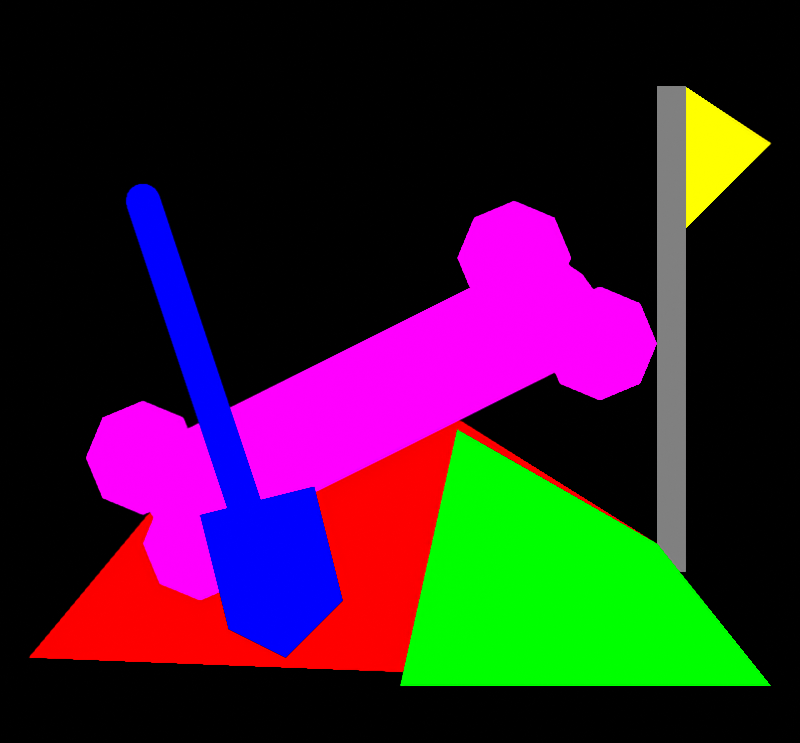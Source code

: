 # Source: digsite.blend  (saved by Blender 4.5.92; exported with 4.5.12 LTS)
import bpy
from mathutils import Matrix  # noqa: F401  (used for matrix-valued properties, if any)

bpy.ops.wm.read_factory_settings(use_empty=True)
scene = bpy.context.scene
scene.name = 'DinoTycoon_digsite_Pose0'

# ---- materials (node trees are filled in below, after node groups)
mat_dinotycoon_role_b = bpy.data.materials.new('DinoTycoon_Role_B')
mat_dinotycoon_role_b.diffuse_color = (1.0, 0.0, 0.0, 1.0)
mat_dinotycoon_role_d = bpy.data.materials.new('DinoTycoon_Role_D')
mat_dinotycoon_role_d.diffuse_color = (0.0, 1.0, 0.0, 1.0)
mat_dinotycoon_role_w = bpy.data.materials.new('DinoTycoon_Role_W')
mat_dinotycoon_role_w.diffuse_color = (1.0, 0.0, 1.0, 1.0)
mat_dinotycoon_role_m = bpy.data.materials.new('DinoTycoon_Role_M')
mat_dinotycoon_role_m.diffuse_color = (0.2159, 0.2159, 0.2159, 1.0)
mat_dinotycoon_role_a = bpy.data.materials.new('DinoTycoon_Role_A')
mat_dinotycoon_role_a.diffuse_color = (1.0, 1.0, 0.0, 1.0)
mat_dinotycoon_role_f = bpy.data.materials.new('DinoTycoon_Role_F')
mat_dinotycoon_role_f.diffuse_color = (0.0, 0.0, 1.0, 1.0)

# ---- material node trees
mat_dinotycoon_role_b.use_nodes = True; mat_dinotycoon_role_b.node_tree.nodes.clear()
_N = mat_dinotycoon_role_b.node_tree.nodes; _L = mat_dinotycoon_role_b.node_tree.links
n0 = _N.new('ShaderNodeEmission'); n0.name = 'Emission'; n0.location = (0, 0)
n0.inputs[0].default_value = (1.0, 0.0, 0.0, 1.0)
n1 = _N.new('ShaderNodeOutputMaterial'); n1.name = 'Material Output'; n1.location = (0, 0)
_L.new(n0.outputs[0], n1.inputs[0])
n1.is_active_output = True
mat_dinotycoon_role_d.use_nodes = True; mat_dinotycoon_role_d.node_tree.nodes.clear()
_N = mat_dinotycoon_role_d.node_tree.nodes; _L = mat_dinotycoon_role_d.node_tree.links
n0 = _N.new('ShaderNodeEmission'); n0.name = 'Emission'; n0.location = (0, 0)
n0.inputs[0].default_value = (0.0, 1.0, 0.0, 1.0)
n1 = _N.new('ShaderNodeOutputMaterial'); n1.name = 'Material Output'; n1.location = (0, 0)
_L.new(n0.outputs[0], n1.inputs[0])
n1.is_active_output = True
mat_dinotycoon_role_w.use_nodes = True; mat_dinotycoon_role_w.node_tree.nodes.clear()
_N = mat_dinotycoon_role_w.node_tree.nodes; _L = mat_dinotycoon_role_w.node_tree.links
n0 = _N.new('ShaderNodeEmission'); n0.name = 'Emission'; n0.location = (0, 0)
n0.inputs[0].default_value = (1.0, 0.0, 1.0, 1.0)
n1 = _N.new('ShaderNodeOutputMaterial'); n1.name = 'Material Output'; n1.location = (0, 0)
_L.new(n0.outputs[0], n1.inputs[0])
n1.is_active_output = True
mat_dinotycoon_role_m.use_nodes = True; mat_dinotycoon_role_m.node_tree.nodes.clear()
_N = mat_dinotycoon_role_m.node_tree.nodes; _L = mat_dinotycoon_role_m.node_tree.links
n0 = _N.new('ShaderNodeEmission'); n0.name = 'Emission'; n0.location = (0, 0)
n0.inputs[0].default_value = (0.2159, 0.2159, 0.2159, 1.0)
n1 = _N.new('ShaderNodeOutputMaterial'); n1.name = 'Material Output'; n1.location = (0, 0)
_L.new(n0.outputs[0], n1.inputs[0])
n1.is_active_output = True
mat_dinotycoon_role_a.use_nodes = True; mat_dinotycoon_role_a.node_tree.nodes.clear()
_N = mat_dinotycoon_role_a.node_tree.nodes; _L = mat_dinotycoon_role_a.node_tree.links
n0 = _N.new('ShaderNodeEmission'); n0.name = 'Emission'; n0.location = (0, 0)
n0.inputs[0].default_value = (1.0, 1.0, 0.0, 1.0)
n1 = _N.new('ShaderNodeOutputMaterial'); n1.name = 'Material Output'; n1.location = (0, 0)
_L.new(n0.outputs[0], n1.inputs[0])
n1.is_active_output = True
mat_dinotycoon_role_f.use_nodes = True; mat_dinotycoon_role_f.node_tree.nodes.clear()
_N = mat_dinotycoon_role_f.node_tree.nodes; _L = mat_dinotycoon_role_f.node_tree.links
n0 = _N.new('ShaderNodeEmission'); n0.name = 'Emission'; n0.location = (0, 0)
n0.inputs[0].default_value = (0.0, 0.0, 1.0, 1.0)
n1 = _N.new('ShaderNodeOutputMaterial'); n1.name = 'Material Output'; n1.location = (0, 0)
_L.new(n0.outputs[0], n1.inputs[0])
n1.is_active_output = True

# ---- cameras
cam_dinotycoon_digsite_pose0_camera = bpy.data.cameras.new('DinoTycoon_digsite_Pose0_Camera')
cam_dinotycoon_digsite_pose0_camera.type = 'ORTHO'
cam_dinotycoon_digsite_pose0_camera.ortho_scale = 28.0

# ---- meshes
me_dinotycoon_digsite_pose0_sand = bpy.data.meshes.new('DinoTycoon_digsite_Pose0_sand')
me_dinotycoon_digsite_pose0_sand.from_pydata([(1.0, -1.0, 3.0), (6.0, -1.0, 9.0), (15.0, -1.0, 12.0), (23.0, -1.0, 7.0), (27.0, -1.0, 2.0), (1.0, 1.0, 3.0), (6.0, 1.0, 9.0), (15.0, 1.0, 12.0), (23.0, 1.0, 7.0), (27.0, 1.0, 2.0)], [], [(4, 3, 2, 1, 0), (5, 6, 7, 8, 9), (0, 1, 6, 5), (1, 2, 7, 6), (2, 3, 8, 7), (3, 4, 9, 8), (4, 0, 5, 9)])
me_dinotycoon_digsite_pose0_sand.materials.append(mat_dinotycoon_role_b)
me_dinotycoon_digsite_pose0_sand.update()
me_dinotycoon_digsite_pose0_sand_shade = bpy.data.meshes.new('DinoTycoon_digsite_Pose0_sand_shade')
me_dinotycoon_digsite_pose0_sand_shade.from_pydata([(16.0, -3.0, 11.0), (23.0, -3.0, 7.0), (27.0, -3.0, 2.0), (14.0, -3.0, 2.0), (16.0, -1.0, 11.0), (23.0, -1.0, 7.0), (27.0, -1.0, 2.0), (14.0, -1.0, 2.0)], [], [(3, 2, 1, 0), (4, 5, 6, 7), (0, 1, 5, 4), (1, 2, 6, 5), (2, 3, 7, 6), (3, 0, 4, 7)])
me_dinotycoon_digsite_pose0_sand_shade.materials.append(mat_dinotycoon_role_d)
me_dinotycoon_digsite_pose0_sand_shade.update()
me_dinotycoon_digsite_pose0_bone_0 = bpy.data.meshes.new('DinoTycoon_digsite_Pose0_bone_0')
me_dinotycoon_digsite_pose0_bone_0.from_pydata([(7.894, -4.0, 7.211), (19.89, -4.0, 13.21), (18.11, -4.0, 16.79), (6.106, -4.0, 10.79), (7.894, -2.0, 7.211), (19.89, -2.0, 13.21), (18.11, -2.0, 16.79), (6.106, -2.0, 10.79)], [], [(3, 2, 1, 0), (4, 5, 6, 7), (0, 1, 5, 4), (1, 2, 6, 5), (2, 3, 7, 6), (3, 0, 4, 7)])
me_dinotycoon_digsite_pose0_bone_0.materials.append(mat_dinotycoon_role_w)
me_dinotycoon_digsite_pose0_bone_0.update()
me_dinotycoon_digsite_pose0_bone_joint_0 = bpy.data.meshes.new('DinoTycoon_digsite_Pose0_bone_joint_0')
me_dinotycoon_digsite_pose0_bone_joint_0.from_pydata([(9.0, -4.0, 9.0), (8.848, -4.0, 8.235), (8.414, -4.0, 7.586), (7.765, -4.0, 7.152), (7.0, -4.0, 7.0), (6.235, -4.0, 7.152), (5.586, -4.0, 7.586), (5.152, -4.0, 8.235), (5.0, -4.0, 9.0), (5.152, -4.0, 9.765), (5.586, -4.0, 10.41), (6.235, -4.0, 10.85), (7.0, -4.0, 11.0), (7.765, -4.0, 10.85), (8.414, -4.0, 10.41), (8.848, -4.0, 9.765), (9.0, -2.0, 9.0), (8.848, -2.0, 8.235), (8.414, -2.0, 7.586), (7.765, -2.0, 7.152), (7.0, -2.0, 7.0), (6.235, -2.0, 7.152), (5.586, -2.0, 7.586), (5.152, -2.0, 8.235), (5.0, -2.0, 9.0), (5.152, -2.0, 9.765), (5.586, -2.0, 10.41), (6.235, -2.0, 10.85), (7.0, -2.0, 11.0), (7.765, -2.0, 10.85), (8.414, -2.0, 10.41), (8.848, -2.0, 9.765)], [], [(15, 14, 13, 12, 11, 10, 9, 8, 7, 6, 5, 4, 3, 2, 1, 0), (16, 17, 18, 19, 20, 21, 22, 23, 24, 25, 26, 27, 28, 29, 30, 31), (0, 1, 17, 16), (1, 2, 18, 17), (2, 3, 19, 18), (3, 4, 20, 19), (4, 5, 21, 20), (5, 6, 22, 21), (6, 7, 23, 22), (7, 8, 24, 23), (8, 9, 25, 24), (9, 10, 26, 25), (10, 11, 27, 26), (11, 12, 28, 27), (12, 13, 29, 28), (13, 14, 30, 29), (14, 15, 31, 30), (15, 0, 16, 31)])
me_dinotycoon_digsite_pose0_bone_joint_0.materials.append(mat_dinotycoon_role_w)
me_dinotycoon_digsite_pose0_bone_joint_0.update()
me_dinotycoon_digsite_pose0_bone_tip = bpy.data.meshes.new('DinoTycoon_digsite_Pose0_bone_tip')
me_dinotycoon_digsite_pose0_bone_tip.from_pydata([(21.0, -4.0, 15.0), (20.85, -4.0, 14.23), (20.41, -4.0, 13.59), (19.77, -4.0, 13.15), (19.0, -4.0, 13.0), (18.23, -4.0, 13.15), (17.59, -4.0, 13.59), (17.15, -4.0, 14.23), (17.0, -4.0, 15.0), (17.15, -4.0, 15.77), (17.59, -4.0, 16.41), (18.23, -4.0, 16.85), (19.0, -4.0, 17.0), (19.77, -4.0, 16.85), (20.41, -4.0, 16.41), (20.85, -4.0, 15.77), (21.0, -2.0, 15.0), (20.85, -2.0, 14.23), (20.41, -2.0, 13.59), (19.77, -2.0, 13.15), (19.0, -2.0, 13.0), (18.23, -2.0, 13.15), (17.59, -2.0, 13.59), (17.15, -2.0, 14.23), (17.0, -2.0, 15.0), (17.15, -2.0, 15.77), (17.59, -2.0, 16.41), (18.23, -2.0, 16.85), (19.0, -2.0, 17.0), (19.77, -2.0, 16.85), (20.41, -2.0, 16.41), (20.85, -2.0, 15.77)], [], [(15, 14, 13, 12, 11, 10, 9, 8, 7, 6, 5, 4, 3, 2, 1, 0), (16, 17, 18, 19, 20, 21, 22, 23, 24, 25, 26, 27, 28, 29, 30, 31), (0, 1, 17, 16), (1, 2, 18, 17), (2, 3, 19, 18), (3, 4, 20, 19), (4, 5, 21, 20), (5, 6, 22, 21), (6, 7, 23, 22), (7, 8, 24, 23), (8, 9, 25, 24), (9, 10, 26, 25), (10, 11, 27, 26), (11, 12, 28, 27), (12, 13, 29, 28), (13, 14, 30, 29), (14, 15, 31, 30), (15, 0, 16, 31)])
me_dinotycoon_digsite_pose0_bone_tip.materials.append(mat_dinotycoon_role_w)
me_dinotycoon_digsite_pose0_bone_tip.update()
me_dinotycoon_digsite_pose0_knuckle5 = bpy.data.meshes.new('DinoTycoon_digsite_Pose0_knuckle5')
me_dinotycoon_digsite_pose0_knuckle5.from_pydata([(7.0, -5.0, 10.0), (6.414, -5.0, 8.586), (5.0, -5.0, 8.0), (3.586, -5.0, 8.586), (3.0, -5.0, 10.0), (3.586, -5.0, 11.41), (5.0, -5.0, 12.0), (6.414, -5.0, 11.41), (7.0, -3.0, 10.0), (6.414, -3.0, 8.586), (5.0, -3.0, 8.0), (3.586, -3.0, 8.586), (3.0, -3.0, 10.0), (3.586, -3.0, 11.41), (5.0, -3.0, 12.0), (6.414, -3.0, 11.41)], [], [(7, 6, 5, 4, 3, 2, 1, 0), (8, 9, 10, 11, 12, 13, 14, 15), (0, 1, 9, 8), (1, 2, 10, 9), (2, 3, 11, 10), (3, 4, 12, 11), (4, 5, 13, 12), (5, 6, 14, 13), (6, 7, 15, 14), (7, 0, 8, 15)])
me_dinotycoon_digsite_pose0_knuckle5.materials.append(mat_dinotycoon_role_w)
me_dinotycoon_digsite_pose0_knuckle5.update()
me_dinotycoon_digsite_pose0_knuckle7 = bpy.data.meshes.new('DinoTycoon_digsite_Pose0_knuckle7')
me_dinotycoon_digsite_pose0_knuckle7.from_pydata([(9.0, -5.0, 7.0), (8.414, -5.0, 5.586), (7.0, -5.0, 5.0), (5.586, -5.0, 5.586), (5.0, -5.0, 7.0), (5.586, -5.0, 8.414), (7.0, -5.0, 9.0), (8.414, -5.0, 8.414), (9.0, -3.0, 7.0), (8.414, -3.0, 5.586), (7.0, -3.0, 5.0), (5.586, -3.0, 5.586), (5.0, -3.0, 7.0), (5.586, -3.0, 8.414), (7.0, -3.0, 9.0), (8.414, -3.0, 8.414)], [], [(7, 6, 5, 4, 3, 2, 1, 0), (8, 9, 10, 11, 12, 13, 14, 15), (0, 1, 9, 8), (1, 2, 10, 9), (2, 3, 11, 10), (3, 4, 12, 11), (4, 5, 13, 12), (5, 6, 14, 13), (6, 7, 15, 14), (7, 0, 8, 15)])
me_dinotycoon_digsite_pose0_knuckle7.materials.append(mat_dinotycoon_role_w)
me_dinotycoon_digsite_pose0_knuckle7.update()
me_dinotycoon_digsite_pose0_knuckle18 = bpy.data.meshes.new('DinoTycoon_digsite_Pose0_knuckle18')
me_dinotycoon_digsite_pose0_knuckle18.from_pydata([(20.0, -5.0, 17.0), (19.41, -5.0, 15.59), (18.0, -5.0, 15.0), (16.59, -5.0, 15.59), (16.0, -5.0, 17.0), (16.59, -5.0, 18.41), (18.0, -5.0, 19.0), (19.41, -5.0, 18.41), (20.0, -3.0, 17.0), (19.41, -3.0, 15.59), (18.0, -3.0, 15.0), (16.59, -3.0, 15.59), (16.0, -3.0, 17.0), (16.59, -3.0, 18.41), (18.0, -3.0, 19.0), (19.41, -3.0, 18.41)], [], [(7, 6, 5, 4, 3, 2, 1, 0), (8, 9, 10, 11, 12, 13, 14, 15), (0, 1, 9, 8), (1, 2, 10, 9), (2, 3, 11, 10), (3, 4, 12, 11), (4, 5, 13, 12), (5, 6, 14, 13), (6, 7, 15, 14), (7, 0, 8, 15)])
me_dinotycoon_digsite_pose0_knuckle18.materials.append(mat_dinotycoon_role_w)
me_dinotycoon_digsite_pose0_knuckle18.update()
me_dinotycoon_digsite_pose0_knuckle21 = bpy.data.meshes.new('DinoTycoon_digsite_Pose0_knuckle21')
me_dinotycoon_digsite_pose0_knuckle21.from_pydata([(23.0, -5.0, 14.0), (22.41, -5.0, 12.59), (21.0, -5.0, 12.0), (19.59, -5.0, 12.59), (19.0, -5.0, 14.0), (19.59, -5.0, 15.41), (21.0, -5.0, 16.0), (22.41, -5.0, 15.41), (23.0, -3.0, 14.0), (22.41, -3.0, 12.59), (21.0, -3.0, 12.0), (19.59, -3.0, 12.59), (19.0, -3.0, 14.0), (19.59, -3.0, 15.41), (21.0, -3.0, 16.0), (22.41, -3.0, 15.41)], [], [(7, 6, 5, 4, 3, 2, 1, 0), (8, 9, 10, 11, 12, 13, 14, 15), (0, 1, 9, 8), (1, 2, 10, 9), (2, 3, 11, 10), (3, 4, 12, 11), (4, 5, 13, 12), (5, 6, 14, 13), (6, 7, 15, 14), (7, 0, 8, 15)])
me_dinotycoon_digsite_pose0_knuckle21.materials.append(mat_dinotycoon_role_w)
me_dinotycoon_digsite_pose0_knuckle21.update()
me_dinotycoon_digsite_pose0_flagpole = bpy.data.meshes.new('DinoTycoon_digsite_Pose0_flagpole')
me_dinotycoon_digsite_pose0_flagpole.from_pydata([(23.0, 1.0, 23.0), (24.0, 1.0, 23.0), (24.0, 1.0, 6.0), (23.0, 1.0, 6.0), (23.0, 3.0, 23.0), (24.0, 3.0, 23.0), (24.0, 3.0, 6.0), (23.0, 3.0, 6.0)], [], [(3, 2, 1, 0), (4, 5, 6, 7), (0, 1, 5, 4), (1, 2, 6, 5), (2, 3, 7, 6), (3, 0, 4, 7)])
me_dinotycoon_digsite_pose0_flagpole.materials.append(mat_dinotycoon_role_m)
me_dinotycoon_digsite_pose0_flagpole.update()
me_dinotycoon_digsite_pose0_flag = bpy.data.meshes.new('DinoTycoon_digsite_Pose0_flag')
me_dinotycoon_digsite_pose0_flag.from_pydata([(24.0, -4.0, 23.0), (27.0, -4.0, 21.0), (24.0, -4.0, 18.0), (24.0, -2.0, 23.0), (27.0, -2.0, 21.0), (24.0, -2.0, 18.0)], [], [(2, 1, 0), (3, 4, 5), (0, 1, 4, 3), (1, 2, 5, 4), (2, 0, 3, 5)])
me_dinotycoon_digsite_pose0_flag.materials.append(mat_dinotycoon_role_a)
me_dinotycoon_digsite_pose0_flag.update()
me_dinotycoon_digsite_pose0_shovel_0 = bpy.data.meshes.new('DinoTycoon_digsite_Pose0_shovel_0')
me_dinotycoon_digsite_pose0_shovel_0.from_pydata([(4.431, -6.0, 18.81), (8.431, -6.0, 6.81), (9.569, -6.0, 7.19), (5.569, -6.0, 19.19), (4.431, -4.0, 18.81), (8.431, -4.0, 6.81), (9.569, -4.0, 7.19), (5.569, -4.0, 19.19)], [], [(3, 2, 1, 0), (4, 5, 6, 7), (0, 1, 5, 4), (1, 2, 6, 5), (2, 3, 7, 6), (3, 0, 4, 7)])
me_dinotycoon_digsite_pose0_shovel_0.materials.append(mat_dinotycoon_role_f)
me_dinotycoon_digsite_pose0_shovel_0.update()
me_dinotycoon_digsite_pose0_shovel_joint_0 = bpy.data.meshes.new('DinoTycoon_digsite_Pose0_shovel_joint_0')
me_dinotycoon_digsite_pose0_shovel_joint_0.from_pydata([(5.6, -6.0, 19.0), (5.554, -6.0, 18.77), (5.424, -6.0, 18.58), (5.23, -6.0, 18.45), (5.0, -6.0, 18.4), (4.77, -6.0, 18.45), (4.576, -6.0, 18.58), (4.446, -6.0, 18.77), (4.4, -6.0, 19.0), (4.446, -6.0, 19.23), (4.576, -6.0, 19.42), (4.77, -6.0, 19.55), (5.0, -6.0, 19.6), (5.23, -6.0, 19.55), (5.424, -6.0, 19.42), (5.554, -6.0, 19.23), (5.6, -4.0, 19.0), (5.554, -4.0, 18.77), (5.424, -4.0, 18.58), (5.23, -4.0, 18.45), (5.0, -4.0, 18.4), (4.77, -4.0, 18.45), (4.576, -4.0, 18.58), (4.446, -4.0, 18.77), (4.4, -4.0, 19.0), (4.446, -4.0, 19.23), (4.576, -4.0, 19.42), (4.77, -4.0, 19.55), (5.0, -4.0, 19.6), (5.23, -4.0, 19.55), (5.424, -4.0, 19.42), (5.554, -4.0, 19.23)], [], [(15, 14, 13, 12, 11, 10, 9, 8, 7, 6, 5, 4, 3, 2, 1, 0), (16, 17, 18, 19, 20, 21, 22, 23, 24, 25, 26, 27, 28, 29, 30, 31), (0, 1, 17, 16), (1, 2, 18, 17), (2, 3, 19, 18), (3, 4, 20, 19), (4, 5, 21, 20), (5, 6, 22, 21), (6, 7, 23, 22), (7, 8, 24, 23), (8, 9, 25, 24), (9, 10, 26, 25), (10, 11, 27, 26), (11, 12, 28, 27), (12, 13, 29, 28), (13, 14, 30, 29), (14, 15, 31, 30), (15, 0, 16, 31)])
me_dinotycoon_digsite_pose0_shovel_joint_0.materials.append(mat_dinotycoon_role_f)
me_dinotycoon_digsite_pose0_shovel_joint_0.update()
me_dinotycoon_digsite_pose0_shovel_tip = bpy.data.meshes.new('DinoTycoon_digsite_Pose0_shovel_tip')
me_dinotycoon_digsite_pose0_shovel_tip.from_pydata([(9.6, -6.0, 7.0), (9.554, -6.0, 6.77), (9.424, -6.0, 6.576), (9.23, -6.0, 6.446), (9.0, -6.0, 6.4), (8.77, -6.0, 6.446), (8.576, -6.0, 6.576), (8.446, -6.0, 6.77), (8.4, -6.0, 7.0), (8.446, -6.0, 7.23), (8.576, -6.0, 7.424), (8.77, -6.0, 7.554), (9.0, -6.0, 7.6), (9.23, -6.0, 7.554), (9.424, -6.0, 7.424), (9.554, -6.0, 7.23), (9.6, -4.0, 7.0), (9.554, -4.0, 6.77), (9.424, -4.0, 6.576), (9.23, -4.0, 6.446), (9.0, -4.0, 6.4), (8.77, -4.0, 6.446), (8.576, -4.0, 6.576), (8.446, -4.0, 6.77), (8.4, -4.0, 7.0), (8.446, -4.0, 7.23), (8.576, -4.0, 7.424), (8.77, -4.0, 7.554), (9.0, -4.0, 7.6), (9.23, -4.0, 7.554), (9.424, -4.0, 7.424), (9.554, -4.0, 7.23)], [], [(15, 14, 13, 12, 11, 10, 9, 8, 7, 6, 5, 4, 3, 2, 1, 0), (16, 17, 18, 19, 20, 21, 22, 23, 24, 25, 26, 27, 28, 29, 30, 31), (0, 1, 17, 16), (1, 2, 18, 17), (2, 3, 19, 18), (3, 4, 20, 19), (4, 5, 21, 20), (5, 6, 22, 21), (6, 7, 23, 22), (7, 8, 24, 23), (8, 9, 25, 24), (9, 10, 26, 25), (10, 11, 27, 26), (11, 12, 28, 27), (12, 13, 29, 28), (13, 14, 30, 29), (14, 15, 31, 30), (15, 0, 16, 31)])
me_dinotycoon_digsite_pose0_shovel_tip.materials.append(mat_dinotycoon_role_f)
me_dinotycoon_digsite_pose0_shovel_tip.update()
me_dinotycoon_digsite_pose0_spade = bpy.data.meshes.new('DinoTycoon_digsite_Pose0_spade')
me_dinotycoon_digsite_pose0_spade.from_pydata([(7.0, -7.0, 8.0), (11.0, -7.0, 9.0), (12.0, -7.0, 5.0), (10.0, -7.0, 3.0), (8.0, -7.0, 4.0), (7.0, -5.0, 8.0), (11.0, -5.0, 9.0), (12.0, -5.0, 5.0), (10.0, -5.0, 3.0), (8.0, -5.0, 4.0)], [], [(4, 3, 2, 1, 0), (5, 6, 7, 8, 9), (0, 1, 6, 5), (1, 2, 7, 6), (2, 3, 8, 7), (3, 4, 9, 8), (4, 0, 5, 9)])
me_dinotycoon_digsite_pose0_spade.materials.append(mat_dinotycoon_role_f)
me_dinotycoon_digsite_pose0_spade.update()

# ---- objects
ob_dinotycoon_digsite_pose0_camera = bpy.data.objects.new('DinoTycoon_digsite_Pose0_Camera', cam_dinotycoon_digsite_pose0_camera)
ob_dinotycoon_digsite_pose0_sand = bpy.data.objects.new('DinoTycoon_digsite_Pose0_sand', me_dinotycoon_digsite_pose0_sand)
ob_dinotycoon_digsite_pose0_sand_shade = bpy.data.objects.new('DinoTycoon_digsite_Pose0_sand_shade', me_dinotycoon_digsite_pose0_sand_shade)
ob_dinotycoon_digsite_pose0_bone_0 = bpy.data.objects.new('DinoTycoon_digsite_Pose0_bone_0', me_dinotycoon_digsite_pose0_bone_0)
ob_dinotycoon_digsite_pose0_bone_joint_0 = bpy.data.objects.new('DinoTycoon_digsite_Pose0_bone_joint_0', me_dinotycoon_digsite_pose0_bone_joint_0)
ob_dinotycoon_digsite_pose0_bone_tip = bpy.data.objects.new('DinoTycoon_digsite_Pose0_bone_tip', me_dinotycoon_digsite_pose0_bone_tip)
ob_dinotycoon_digsite_pose0_knuckle5 = bpy.data.objects.new('DinoTycoon_digsite_Pose0_knuckle5', me_dinotycoon_digsite_pose0_knuckle5)
ob_dinotycoon_digsite_pose0_knuckle7 = bpy.data.objects.new('DinoTycoon_digsite_Pose0_knuckle7', me_dinotycoon_digsite_pose0_knuckle7)
ob_dinotycoon_digsite_pose0_knuckle18 = bpy.data.objects.new('DinoTycoon_digsite_Pose0_knuckle18', me_dinotycoon_digsite_pose0_knuckle18)
ob_dinotycoon_digsite_pose0_knuckle21 = bpy.data.objects.new('DinoTycoon_digsite_Pose0_knuckle21', me_dinotycoon_digsite_pose0_knuckle21)
ob_dinotycoon_digsite_pose0_flagpole = bpy.data.objects.new('DinoTycoon_digsite_Pose0_flagpole', me_dinotycoon_digsite_pose0_flagpole)
ob_dinotycoon_digsite_pose0_flag = bpy.data.objects.new('DinoTycoon_digsite_Pose0_flag', me_dinotycoon_digsite_pose0_flag)
ob_dinotycoon_digsite_pose0_shovel_0 = bpy.data.objects.new('DinoTycoon_digsite_Pose0_shovel_0', me_dinotycoon_digsite_pose0_shovel_0)
ob_dinotycoon_digsite_pose0_shovel_joint_0 = bpy.data.objects.new('DinoTycoon_digsite_Pose0_shovel_joint_0', me_dinotycoon_digsite_pose0_shovel_joint_0)
ob_dinotycoon_digsite_pose0_shovel_tip = bpy.data.objects.new('DinoTycoon_digsite_Pose0_shovel_tip', me_dinotycoon_digsite_pose0_shovel_tip)
ob_dinotycoon_digsite_pose0_spade = bpy.data.objects.new('DinoTycoon_digsite_Pose0_spade', me_dinotycoon_digsite_pose0_spade)

# ---- transforms, parenting, visibility, modifiers, constraints
ob_dinotycoon_digsite_pose0_camera.location = (14.0, -100.0, 13.0)
ob_dinotycoon_digsite_pose0_camera.rotation_euler = (1.571, -0.0, 0.0)
ob_dinotycoon_digsite_pose0_sand.location = (0.0, 0.0, 0.0)
ob_dinotycoon_digsite_pose0_sand_shade.location = (0.0, 0.0, 0.0)
ob_dinotycoon_digsite_pose0_bone_0.location = (0.0, 0.0, 0.0)
ob_dinotycoon_digsite_pose0_bone_joint_0.location = (0.0, 0.0, 0.0)
ob_dinotycoon_digsite_pose0_bone_tip.location = (0.0, 0.0, 0.0)
ob_dinotycoon_digsite_pose0_knuckle5.location = (0.0, 0.0, 0.0)
ob_dinotycoon_digsite_pose0_knuckle7.location = (0.0, 0.0, 0.0)
ob_dinotycoon_digsite_pose0_knuckle18.location = (0.0, 0.0, 0.0)
ob_dinotycoon_digsite_pose0_knuckle21.location = (0.0, 0.0, 0.0)
ob_dinotycoon_digsite_pose0_flagpole.location = (0.0, 0.0, 0.0)
ob_dinotycoon_digsite_pose0_flag.location = (0.0, 0.0, 0.0)
ob_dinotycoon_digsite_pose0_shovel_0.location = (0.0, 0.0, 0.0)
ob_dinotycoon_digsite_pose0_shovel_joint_0.location = (0.0, 0.0, 0.0)
ob_dinotycoon_digsite_pose0_shovel_tip.location = (0.0, 0.0, 0.0)
ob_dinotycoon_digsite_pose0_spade.location = (0.0, 0.0, 0.0)

# ---- collection membership
scene.collection.objects.link(ob_dinotycoon_digsite_pose0_camera)
scene.collection.objects.link(ob_dinotycoon_digsite_pose0_sand)
scene.collection.objects.link(ob_dinotycoon_digsite_pose0_sand_shade)
scene.collection.objects.link(ob_dinotycoon_digsite_pose0_bone_0)
scene.collection.objects.link(ob_dinotycoon_digsite_pose0_bone_joint_0)
scene.collection.objects.link(ob_dinotycoon_digsite_pose0_bone_tip)
scene.collection.objects.link(ob_dinotycoon_digsite_pose0_knuckle5)
scene.collection.objects.link(ob_dinotycoon_digsite_pose0_knuckle7)
scene.collection.objects.link(ob_dinotycoon_digsite_pose0_knuckle18)
scene.collection.objects.link(ob_dinotycoon_digsite_pose0_knuckle21)
scene.collection.objects.link(ob_dinotycoon_digsite_pose0_flagpole)
scene.collection.objects.link(ob_dinotycoon_digsite_pose0_flag)
scene.collection.objects.link(ob_dinotycoon_digsite_pose0_shovel_0)
scene.collection.objects.link(ob_dinotycoon_digsite_pose0_shovel_joint_0)
scene.collection.objects.link(ob_dinotycoon_digsite_pose0_shovel_tip)
scene.collection.objects.link(ob_dinotycoon_digsite_pose0_spade)

# ---- scene / render settings (as saved in the file)
scene.camera = ob_dinotycoon_digsite_pose0_camera
scene.frame_start = 1; scene.frame_end = 250; scene.frame_set(1)
scene.render.engine = 'CYCLES'
scene.render.image_settings.exr_codec = 'NONE'
scene.render.resolution_x = 28
scene.render.resolution_y = 26
scene.render.film_transparent = True
scene.render.simplify_subdivision_render = 0
scene.render.simplify_child_particles_render = 0.0
scene.cycles.use_denoising = False
scene.cycles.samples = 1
scene.cycles.filter_width = 0.01
scene.eevee.use_volume_custom_range = False
scene.eevee.use_fast_gi = False
scene.eevee.use_shadows = False
scene.view_settings.view_transform = 'Standard'
scene.view_settings.white_balance_temperature = 0.0
scene.view_settings.white_balance_tint = 0.0
scene.view_settings.white_balance_whitepoint = (2.97, 0.5193, -0.0414)
bpy.context.view_layer.update()
